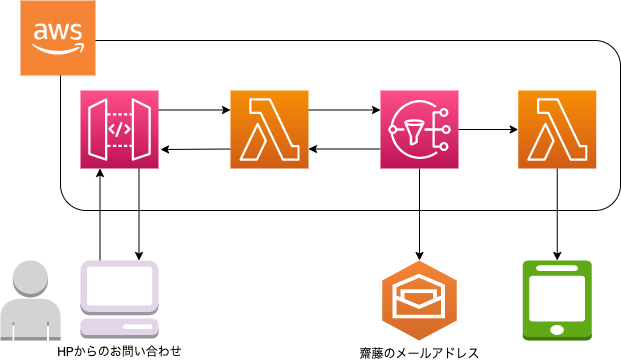

The diagram above was exported from draw.io. Its source (the exported page's mxGraphModel, read from the mxfile embedded in the PNG):
<mxGraphModel dx="1201" dy="586" grid="1" gridSize="10" guides="1" tooltips="1" connect="1" arrows="1" fold="1" page="1" pageScale="1" pageWidth="827" pageHeight="1169" math="0" shadow="0">
  <root>
    <mxCell id="0" />
    <mxCell id="1" parent="0" />
    <mxCell id="18" value="" style="rounded=1;whiteSpace=wrap;html=1;" parent="1" vertex="1">
      <mxGeometry x="150" y="90" width="560" height="170" as="geometry" />
    </mxCell>
    <mxCell id="14" style="edgeStyle=none;html=1;exitX=1;exitY=0.25;exitDx=0;exitDy=0;exitPerimeter=0;entryX=0;entryY=0.25;entryDx=0;entryDy=0;entryPerimeter=0;" parent="1" source="6" target="7" edge="1">
      <mxGeometry relative="1" as="geometry" />
    </mxCell>
    <mxCell id="56" style="edgeStyle=none;html=1;exitX=0.75;exitY=1;exitDx=0;exitDy=0;exitPerimeter=0;entryX=0.75;entryY=0;entryDx=0;entryDy=0;entryPerimeter=0;" edge="1" parent="1" source="6" target="38">
      <mxGeometry relative="1" as="geometry" />
    </mxCell>
    <mxCell id="6" value="" style="sketch=0;points=[[0,0,0],[0.25,0,0],[0.5,0,0],[0.75,0,0],[1,0,0],[0,1,0],[0.25,1,0],[0.5,1,0],[0.75,1,0],[1,1,0],[0,0.25,0],[0,0.5,0],[0,0.75,0],[1,0.25,0],[1,0.5,0],[1,0.75,0]];outlineConnect=0;fontColor=#232F3E;gradientColor=#FF4F8B;gradientDirection=north;fillColor=#BC1356;strokeColor=#ffffff;dashed=0;verticalLabelPosition=bottom;verticalAlign=top;align=center;html=1;fontSize=12;fontStyle=0;aspect=fixed;shape=mxgraph.aws4.resourceIcon;resIcon=mxgraph.aws4.api_gateway;" parent="1" vertex="1">
      <mxGeometry x="170" y="140" width="78" height="78" as="geometry" />
    </mxCell>
    <mxCell id="10" style="edgeStyle=none;html=1;exitX=1;exitY=0.25;exitDx=0;exitDy=0;exitPerimeter=0;entryX=0;entryY=0.25;entryDx=0;entryDy=0;entryPerimeter=0;" parent="1" source="7" target="8" edge="1">
      <mxGeometry relative="1" as="geometry" />
    </mxCell>
    <mxCell id="15" style="edgeStyle=none;html=1;exitX=0;exitY=0.75;exitDx=0;exitDy=0;exitPerimeter=0;" parent="1" source="7" edge="1">
      <mxGeometry relative="1" as="geometry">
        <mxPoint x="250" y="199" as="targetPoint" />
      </mxGeometry>
    </mxCell>
    <mxCell id="7" value="" style="sketch=0;points=[[0,0,0],[0.25,0,0],[0.5,0,0],[0.75,0,0],[1,0,0],[0,1,0],[0.25,1,0],[0.5,1,0],[0.75,1,0],[1,1,0],[0,0.25,0],[0,0.5,0],[0,0.75,0],[1,0.25,0],[1,0.5,0],[1,0.75,0]];outlineConnect=0;fontColor=#232F3E;gradientColor=#F78E04;gradientDirection=north;fillColor=#D05C17;strokeColor=#ffffff;dashed=0;verticalLabelPosition=bottom;verticalAlign=top;align=center;html=1;fontSize=12;fontStyle=0;aspect=fixed;shape=mxgraph.aws4.resourceIcon;resIcon=mxgraph.aws4.lambda;" parent="1" vertex="1">
      <mxGeometry x="320" y="140" width="78" height="78" as="geometry" />
    </mxCell>
    <mxCell id="11" style="edgeStyle=none;html=1;exitX=0;exitY=0.75;exitDx=0;exitDy=0;exitPerimeter=0;entryX=1;entryY=0.75;entryDx=0;entryDy=0;entryPerimeter=0;" parent="1" source="8" target="7" edge="1">
      <mxGeometry relative="1" as="geometry" />
    </mxCell>
    <mxCell id="46" value="" style="edgeStyle=none;html=1;" edge="1" parent="1" source="8" target="20">
      <mxGeometry relative="1" as="geometry" />
    </mxCell>
    <mxCell id="49" value="" style="edgeStyle=none;html=1;" edge="1" parent="1" source="8" target="12">
      <mxGeometry relative="1" as="geometry" />
    </mxCell>
    <mxCell id="8" value="" style="sketch=0;points=[[0,0,0],[0.25,0,0],[0.5,0,0],[0.75,0,0],[1,0,0],[0,1,0],[0.25,1,0],[0.5,1,0],[0.75,1,0],[1,1,0],[0,0.25,0],[0,0.5,0],[0,0.75,0],[1,0.25,0],[1,0.5,0],[1,0.75,0]];outlineConnect=0;fontColor=#232F3E;gradientColor=#FF4F8B;gradientDirection=north;fillColor=#BC1356;strokeColor=#ffffff;dashed=0;verticalLabelPosition=bottom;verticalAlign=top;align=center;html=1;fontSize=12;fontStyle=0;aspect=fixed;shape=mxgraph.aws4.resourceIcon;resIcon=mxgraph.aws4.sns;" parent="1" vertex="1">
      <mxGeometry x="470" y="140" width="78" height="78" as="geometry" />
    </mxCell>
    <mxCell id="12" value="齋藤のメールアドレス" style="outlineConnect=0;dashed=0;verticalLabelPosition=bottom;verticalAlign=top;align=center;html=1;shape=mxgraph.aws3.workmail;fillColor=#D16A28;gradientColor=#F58435;gradientDirection=north;" parent="1" vertex="1">
      <mxGeometry x="471.75" y="310" width="74.5" height="80" as="geometry" />
    </mxCell>
    <mxCell id="48" value="" style="edgeStyle=none;html=1;" edge="1" parent="1" source="20" target="42">
      <mxGeometry relative="1" as="geometry" />
    </mxCell>
    <mxCell id="20" value="" style="sketch=0;points=[[0,0,0],[0.25,0,0],[0.5,0,0],[0.75,0,0],[1,0,0],[0,1,0],[0.25,1,0],[0.5,1,0],[0.75,1,0],[1,1,0],[0,0.25,0],[0,0.5,0],[0,0.75,0],[1,0.25,0],[1,0.5,0],[1,0.75,0]];outlineConnect=0;fontColor=#232F3E;gradientColor=#F78E04;gradientDirection=north;fillColor=#D05C17;strokeColor=#ffffff;dashed=0;verticalLabelPosition=bottom;verticalAlign=top;align=center;html=1;fontSize=12;fontStyle=0;aspect=fixed;shape=mxgraph.aws4.resourceIcon;resIcon=mxgraph.aws4.lambda;" parent="1" vertex="1">
      <mxGeometry x="607.75" y="140" width="78" height="78" as="geometry" />
    </mxCell>
    <mxCell id="55" style="edgeStyle=none;html=1;exitX=0.25;exitY=0;exitDx=0;exitDy=0;exitPerimeter=0;entryX=0.25;entryY=1;entryDx=0;entryDy=0;entryPerimeter=0;" edge="1" parent="1" source="38" target="6">
      <mxGeometry relative="1" as="geometry" />
    </mxCell>
    <mxCell id="38" value="HPからのお問い合わせ" style="outlineConnect=0;dashed=0;verticalLabelPosition=bottom;verticalAlign=top;align=center;html=1;shape=mxgraph.aws3.management_console;fillColor=#e1d5e7;strokeColor=#9673a6;" parent="1" vertex="1">
      <mxGeometry x="170" y="310" width="78" height="78" as="geometry" />
    </mxCell>
    <mxCell id="42" value="LINE通知&lt;br&gt;" style="outlineConnect=0;dashed=0;verticalLabelPosition=bottom;verticalAlign=top;align=center;html=1;shape=mxgraph.aws3.mobile_client;fillColor=#60a917;fontColor=#ffffff;strokeColor=#2D7600;" parent="1" vertex="1">
      <mxGeometry x="612.25" y="310" width="69" height="80" as="geometry" />
    </mxCell>
    <mxCell id="45" value="" style="outlineConnect=0;dashed=0;verticalLabelPosition=bottom;verticalAlign=top;align=center;html=1;shape=mxgraph.aws3.cloud_2;fillColor=#F58534;gradientColor=none;" vertex="1" parent="1">
      <mxGeometry x="110" y="50" width="75" height="75" as="geometry" />
    </mxCell>
    <mxCell id="52" value="" style="outlineConnect=0;dashed=0;verticalLabelPosition=bottom;verticalAlign=top;align=center;html=1;shape=mxgraph.aws3.user;fillColor=#D2D3D3;gradientColor=none;" vertex="1" parent="1">
      <mxGeometry x="90" y="310" width="60" height="80" as="geometry" />
    </mxCell>
  </root>
</mxGraphModel>